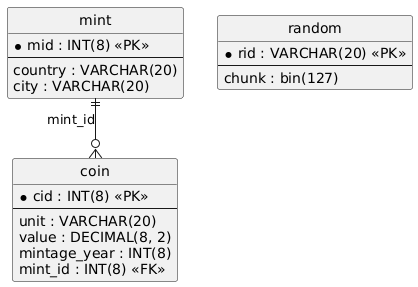

The diagram above was rendered by PlantUML. Its source (embedded in the PNG):
@startuml
hide circle
skinparam linetype ortho

entity "coin" as coin {
  * cid : INT(8) <<PK>>
  --
  unit : VARCHAR(20)
  value : DECIMAL(8, 2)
  mintage_year : INT(8)
  mint_id : INT(8) <<FK>>
}

entity "mint" as mint {
  * mid : INT(8) <<PK>>
  --
  country : VARCHAR(20)
  city : VARCHAR(20)
}

entity "random" as random {
  * rid : VARCHAR(20) <<PK>>
  --
  chunk : bin(127)
}

mint ||--o{ coin : "mint_id"
@enduml